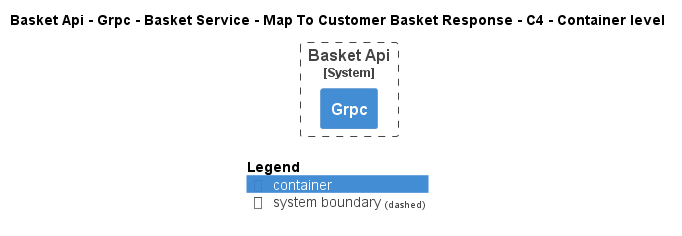

The diagram above was rendered by PlantUML. Its source (embedded in the PNG):
@startuml
!pragma layout smetana
!include ..\..\..\..\..\..\..\..\..\..\..\.c4s\C4_Container.puml

AddElementTag("c4interflow:lifecycle:new", $bgColor=green, $fontColor=#ffffff, $borderColor=green, $shadowing="False")
AddElementTag("c4interflow:lifecycle:changed", $bgColor=orange, $fontColor=#ffffff, $borderColor=orange, $shadowing="False")
AddElementTag("c4interflow:lifecycle:removed", $bgColor=red, $fontColor=#ffffff, $borderColor=red, $shadowing="False")

AddRelTag("c4interflow:lifecycle:new", $textColor=green, $lineColor=green)
AddRelTag("c4interflow:lifecycle:changed", $textColor=orange, $lineColor=orange)
AddRelTag("c4interflow:lifecycle:removed", $textColor=red, $lineColor=red)

SHOW_PERSON_PORTRAIT()
LAYOUT_TOP_DOWN()

skinparam linetype polyline

title Basket Api - Grpc - Basket Service - Map To Customer Basket Response - C4 - Container level


System_Boundary(dotnet.eShop.Architecture.SoftwareSystems.BasketApi, "Basket Api") {
    Container(dotnet.eShop.Architecture.SoftwareSystems.BasketApi.Containers.Grpc, "Grpc", "", "")
}



SHOW_LEGEND()
@enduml